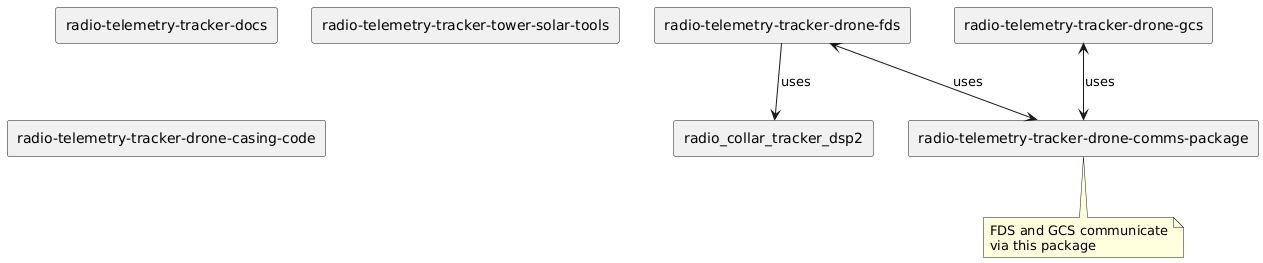

The diagram above was rendered by PlantUML. Its source (embedded in the PNG):
@startuml
rectangle "radio-telemetry-tracker-docs" as docs
rectangle "radio-telemetry-tracker-drone-comms-package" as comms
rectangle "radio-telemetry-tracker-drone-fds" as fds
rectangle "radio-telemetry-tracker-drone-gcs" as gcs
rectangle "radio_collar_tracker_dsp2" as dsp2
rectangle "radio-telemetry-tracker-tower-solar-tools" as solar
rectangle "radio-telemetry-tracker-drone-casing-code" as casing

fds <--> comms : uses
gcs <--> comms : uses
fds --> dsp2 : uses

note bottom of comms
  FDS and GCS communicate
  via this package
end note
@enduml